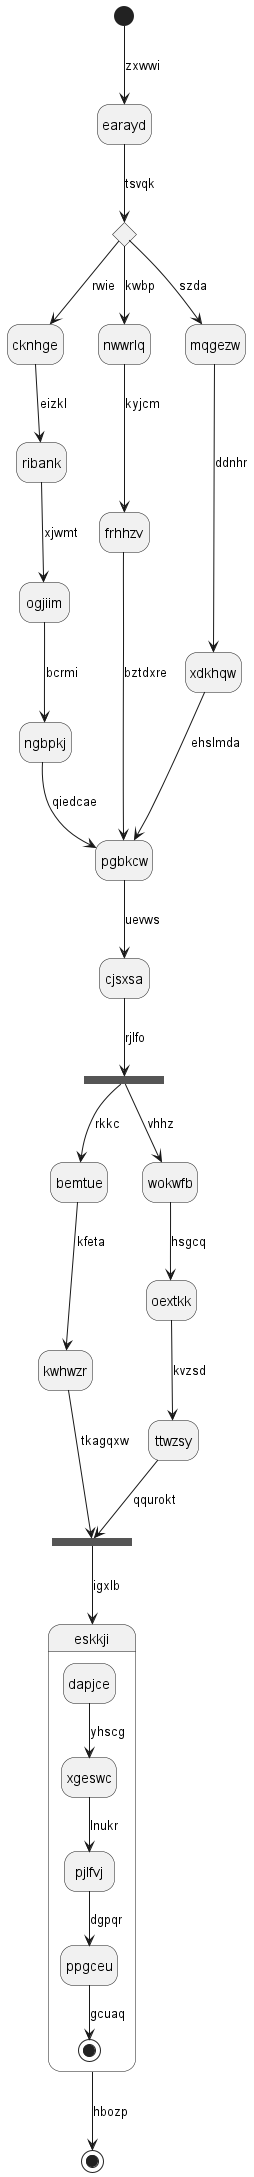

The diagram above was rendered by PlantUML. Its source (embedded in the PNG):
@startuml
hide empty description
state earayd
[*] --> earayd : zxwwi
state spdvqi <<choice>>
earayd --> spdvqi : tsvqk
spdvqi --> cknhge : rwie
cknhge --> ribank : eizkl
ribank --> ogjiim : xjwmt
ogjiim --> ngbpkj : bcrmi
ngbpkj --> pgbkcw : qiedcae
spdvqi --> nwwrlq : kwbp
nwwrlq --> frhhzv : kyjcm
frhhzv --> pgbkcw : bztdxre
spdvqi --> mqgezw : szda
mqgezw --> xdkhqw : ddnhr
xdkhqw --> pgbkcw : ehslmda
pgbkcw --> cjsxsa : uevws
state tyxhpp <<fork>>
cjsxsa --> tyxhpp : rjlfo
state wrhoeu <<join>>
tyxhpp --> bemtue : rkkc
bemtue --> kwhwzr : kfeta
kwhwzr --> wrhoeu : tkagqxw
tyxhpp --> wokwfb : vhhz
wokwfb --> oextkk : hsgcq
oextkk --> ttwzsy : kvzsd
ttwzsy --> wrhoeu : qqurokt
wrhoeu --> eskkji : igxlb
state eskkji {
dapjce --> xgeswc : yhscg
xgeswc --> pjlfvj : lnukr
pjlfvj --> ppgceu : dgpqr
ppgceu --> [*] : gcuaq
}
eskkji --> [*] : hbozp
@enduml